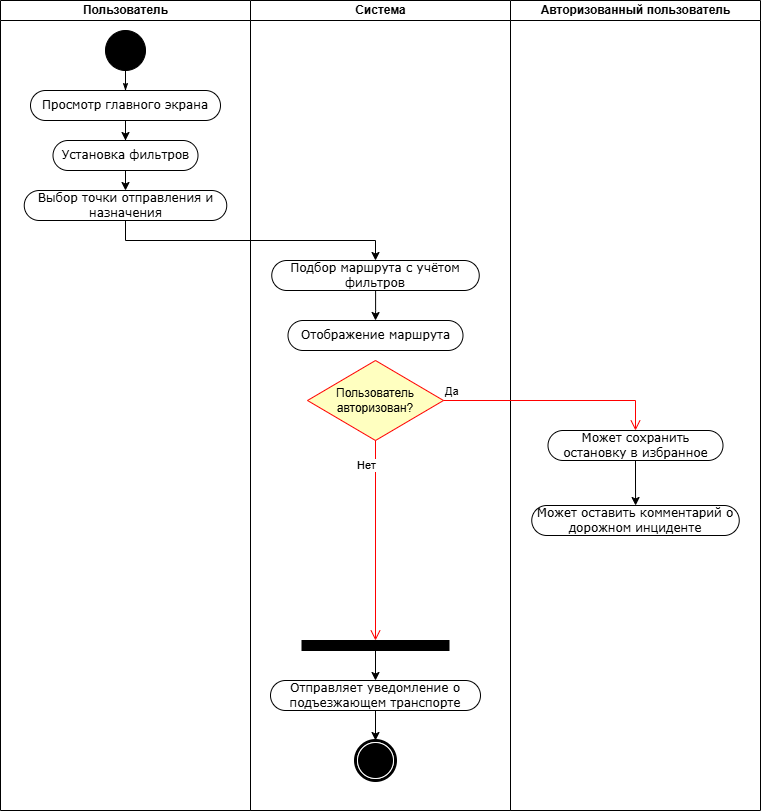

The diagram above was exported from draw.io. Its source (the exported page's mxGraphModel, read from the mxfile embedded in the PNG):
<mxGraphModel dx="2026" dy="1151" grid="1" gridSize="10" guides="1" tooltips="1" connect="1" arrows="1" fold="1" page="1" pageScale="1" pageWidth="850" pageHeight="1100" background="none" math="0" shadow="0">
  <root>
    <mxCell id="0" />
    <mxCell id="1" parent="0" />
    <mxCell id="1c1d494c118603dd-3" value="Система" style="swimlane;html=1;startSize=20;" parent="1" vertex="1">
      <mxGeometry x="295" y="30" width="260" height="810" as="geometry" />
    </mxCell>
    <mxCell id="zuy0RDO8CTyo9r4v9N7t-18" value="" style="edgeStyle=orthogonalEdgeStyle;rounded=0;orthogonalLoop=1;jettySize=auto;html=1;" parent="1c1d494c118603dd-3" source="1c1d494c118603dd-11" target="60571a20871a0731-5" edge="1">
      <mxGeometry relative="1" as="geometry" />
    </mxCell>
    <mxCell id="1c1d494c118603dd-11" value="Отправляет уведомление о подъезжающем транспорте" style="rounded=1;whiteSpace=wrap;html=1;shadow=0;comic=0;labelBackgroundColor=none;strokeWidth=1;fontFamily=Verdana;fontSize=12;align=center;arcSize=50;" parent="1c1d494c118603dd-3" vertex="1">
      <mxGeometry x="20" y="680" width="210" height="30" as="geometry" />
    </mxCell>
    <mxCell id="zuy0RDO8CTyo9r4v9N7t-10" value="" style="edgeStyle=orthogonalEdgeStyle;rounded=0;orthogonalLoop=1;jettySize=auto;html=1;" parent="1c1d494c118603dd-3" source="1c1d494c118603dd-6" target="1c1d494c118603dd-7" edge="1">
      <mxGeometry relative="1" as="geometry" />
    </mxCell>
    <mxCell id="1c1d494c118603dd-6" value="Подбор маршрута с учётом фильтров" style="rounded=1;whiteSpace=wrap;html=1;shadow=0;comic=0;labelBackgroundColor=none;strokeWidth=1;fontFamily=Verdana;fontSize=12;align=center;arcSize=50;" parent="1c1d494c118603dd-3" vertex="1">
      <mxGeometry x="21.25" y="260" width="207.5" height="30" as="geometry" />
    </mxCell>
    <mxCell id="1c1d494c118603dd-7" value="Отображение маршрута" style="rounded=1;whiteSpace=wrap;html=1;shadow=0;comic=0;labelBackgroundColor=none;strokeWidth=1;fontFamily=Verdana;fontSize=12;align=center;arcSize=50;" parent="1c1d494c118603dd-3" vertex="1">
      <mxGeometry x="37.5" y="320" width="175" height="30" as="geometry" />
    </mxCell>
    <mxCell id="zuy0RDO8CTyo9r4v9N7t-13" value="Пользователь авторизован?" style="rhombus;whiteSpace=wrap;html=1;fontColor=#000000;fillColor=#ffffc0;strokeColor=#ff0000;" parent="1c1d494c118603dd-3" vertex="1">
      <mxGeometry x="57" y="360" width="136" height="80" as="geometry" />
    </mxCell>
    <mxCell id="zuy0RDO8CTyo9r4v9N7t-17" value="" style="edgeStyle=orthogonalEdgeStyle;rounded=0;orthogonalLoop=1;jettySize=auto;html=1;" parent="1c1d494c118603dd-3" source="60571a20871a0731-3" target="1c1d494c118603dd-11" edge="1">
      <mxGeometry relative="1" as="geometry" />
    </mxCell>
    <mxCell id="60571a20871a0731-3" value="" style="whiteSpace=wrap;html=1;rounded=0;shadow=0;comic=0;labelBackgroundColor=none;strokeWidth=1;fillColor=#000000;fontFamily=Verdana;fontSize=12;align=center;rotation=0;" parent="1c1d494c118603dd-3" vertex="1">
      <mxGeometry x="51.5" y="640" width="147" height="10" as="geometry" />
    </mxCell>
    <mxCell id="zuy0RDO8CTyo9r4v9N7t-15" value="Нет" style="edgeStyle=orthogonalEdgeStyle;html=1;align=left;verticalAlign=top;endArrow=open;endSize=8;strokeColor=#ff0000;rounded=0;entryX=0.5;entryY=0;entryDx=0;entryDy=0;" parent="1c1d494c118603dd-3" source="zuy0RDO8CTyo9r4v9N7t-13" target="60571a20871a0731-3" edge="1">
      <mxGeometry x="-0.8769" y="-20" relative="1" as="geometry">
        <mxPoint x="-136.5" y="570" as="targetPoint" />
        <mxPoint as="offset" />
      </mxGeometry>
    </mxCell>
    <mxCell id="60571a20871a0731-5" value="" style="shape=mxgraph.bpmn.shape;html=1;verticalLabelPosition=bottom;labelBackgroundColor=#ffffff;verticalAlign=top;perimeter=ellipsePerimeter;outline=end;symbol=terminate;rounded=0;shadow=0;comic=0;strokeWidth=1;fontFamily=Verdana;fontSize=12;align=center;" parent="1c1d494c118603dd-3" vertex="1">
      <mxGeometry x="105" y="740" width="40" height="40" as="geometry" />
    </mxCell>
    <mxCell id="1c1d494c118603dd-4" value="Авторизованный пользователь" style="swimlane;html=1;startSize=20;" parent="1" vertex="1">
      <mxGeometry x="555" y="30" width="250" height="810" as="geometry" />
    </mxCell>
    <mxCell id="zuy0RDO8CTyo9r4v9N7t-16" value="" style="edgeStyle=orthogonalEdgeStyle;rounded=0;orthogonalLoop=1;jettySize=auto;html=1;" parent="1c1d494c118603dd-4" source="1c1d494c118603dd-5" target="1c1d494c118603dd-8" edge="1">
      <mxGeometry relative="1" as="geometry" />
    </mxCell>
    <mxCell id="1c1d494c118603dd-5" value="Может сохранить остановку в избранное" style="rounded=1;whiteSpace=wrap;html=1;shadow=0;comic=0;labelBackgroundColor=none;strokeWidth=1;fontFamily=Verdana;fontSize=12;align=center;arcSize=50;" parent="1c1d494c118603dd-4" vertex="1">
      <mxGeometry x="37.5" y="430" width="175" height="30" as="geometry" />
    </mxCell>
    <mxCell id="1c1d494c118603dd-8" value="Может оставить комментарий о дорожном инциденте" style="rounded=1;whiteSpace=wrap;html=1;shadow=0;comic=0;labelBackgroundColor=none;strokeWidth=1;fontFamily=Verdana;fontSize=12;align=center;arcSize=50;" parent="1c1d494c118603dd-4" vertex="1">
      <mxGeometry x="21.25" y="505" width="207.5" height="30" as="geometry" />
    </mxCell>
    <mxCell id="1c1d494c118603dd-2" value="Пользователь" style="swimlane;html=1;startSize=20;" parent="1" vertex="1">
      <mxGeometry x="45" y="30" width="250" height="810" as="geometry" />
    </mxCell>
    <mxCell id="60571a20871a0731-4" value="" style="ellipse;whiteSpace=wrap;html=1;rounded=0;shadow=0;comic=0;labelBackgroundColor=none;strokeWidth=1;fillColor=#000000;fontFamily=Verdana;fontSize=12;align=center;" parent="1c1d494c118603dd-2" vertex="1">
      <mxGeometry x="105" y="30" width="40" height="40" as="geometry" />
    </mxCell>
    <mxCell id="zuy0RDO8CTyo9r4v9N7t-6" value="" style="edgeStyle=orthogonalEdgeStyle;rounded=0;orthogonalLoop=1;jettySize=auto;html=1;" parent="1c1d494c118603dd-2" source="60571a20871a0731-8" target="zuy0RDO8CTyo9r4v9N7t-5" edge="1">
      <mxGeometry relative="1" as="geometry" />
    </mxCell>
    <mxCell id="60571a20871a0731-8" value="Просмотр главного экрана" style="rounded=1;whiteSpace=wrap;html=1;shadow=0;comic=0;labelBackgroundColor=none;strokeWidth=1;fontFamily=Verdana;fontSize=12;align=center;arcSize=50;" parent="1c1d494c118603dd-2" vertex="1">
      <mxGeometry x="30" y="90" width="190" height="30" as="geometry" />
    </mxCell>
    <mxCell id="1c1d494c118603dd-27" style="edgeStyle=orthogonalEdgeStyle;rounded=0;html=1;labelBackgroundColor=none;startArrow=none;startFill=0;startSize=5;endArrow=classicThin;endFill=1;endSize=5;jettySize=auto;orthogonalLoop=1;strokeWidth=1;fontFamily=Verdana;fontSize=12" parent="1c1d494c118603dd-2" source="60571a20871a0731-4" target="60571a20871a0731-8" edge="1">
      <mxGeometry relative="1" as="geometry" />
    </mxCell>
    <mxCell id="zuy0RDO8CTyo9r4v9N7t-8" value="" style="edgeStyle=orthogonalEdgeStyle;rounded=0;orthogonalLoop=1;jettySize=auto;html=1;" parent="1c1d494c118603dd-2" source="zuy0RDO8CTyo9r4v9N7t-5" target="zuy0RDO8CTyo9r4v9N7t-7" edge="1">
      <mxGeometry relative="1" as="geometry" />
    </mxCell>
    <mxCell id="zuy0RDO8CTyo9r4v9N7t-5" value="Установка фильтров" style="rounded=1;whiteSpace=wrap;html=1;shadow=0;comic=0;labelBackgroundColor=none;strokeWidth=1;fontFamily=Verdana;fontSize=12;align=center;arcSize=50;" parent="1c1d494c118603dd-2" vertex="1">
      <mxGeometry x="52.5" y="140" width="145" height="30" as="geometry" />
    </mxCell>
    <mxCell id="zuy0RDO8CTyo9r4v9N7t-7" value="Выбор точки отправления и назначения" style="rounded=1;whiteSpace=wrap;html=1;shadow=0;comic=0;labelBackgroundColor=none;strokeWidth=1;fontFamily=Verdana;fontSize=12;align=center;arcSize=50;" parent="1c1d494c118603dd-2" vertex="1">
      <mxGeometry x="23.75" y="190" width="202.5" height="30" as="geometry" />
    </mxCell>
    <mxCell id="zuy0RDO8CTyo9r4v9N7t-9" style="edgeStyle=orthogonalEdgeStyle;rounded=0;orthogonalLoop=1;jettySize=auto;html=1;exitX=0.5;exitY=1;exitDx=0;exitDy=0;entryX=0.5;entryY=0;entryDx=0;entryDy=0;" parent="1" source="zuy0RDO8CTyo9r4v9N7t-7" target="1c1d494c118603dd-6" edge="1">
      <mxGeometry relative="1" as="geometry" />
    </mxCell>
    <mxCell id="zuy0RDO8CTyo9r4v9N7t-14" value="Да" style="edgeStyle=orthogonalEdgeStyle;html=1;align=left;verticalAlign=bottom;endArrow=open;endSize=8;strokeColor=#ff0000;rounded=0;entryX=0.5;entryY=0;entryDx=0;entryDy=0;" parent="1" source="zuy0RDO8CTyo9r4v9N7t-13" target="1c1d494c118603dd-5" edge="1">
      <mxGeometry x="-1" relative="1" as="geometry">
        <mxPoint x="298.5" y="520" as="targetPoint" />
      </mxGeometry>
    </mxCell>
  </root>
</mxGraphModel>